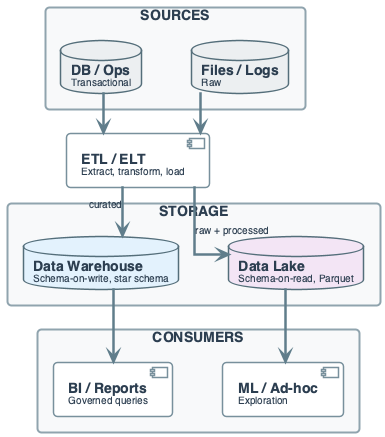

The diagram above was rendered by PlantUML. Its source (embedded in the PNG):
@startuml
'=================================================
' DWH vs DATA LAKE - Pipeline flow
' Sources -> ETL -> Storage (DWH / Lake) -> Consumers
'=================================================

top to bottom direction
skinparam linetype ortho
skinparam shadowing false
skinparam roundcorner 8
skinparam handwritten false
skinparam nodesep 50
skinparam ranksep 40

skinparam defaultFontName "Segoe UI, Helvetica, sans-serif"
skinparam defaultFontSize 16
skinparam defaultFontColor #2C3E50

skinparam rectangle {
    BackgroundColor #F8F9FA
    BorderColor #90A4AE
    BorderThickness 2
    FontSize 14
    Padding 14
}
skinparam component {
    BackgroundColor #FFFFFF
    BorderColor #78909C
    BorderThickness 1.5
    FontSize 14
    Padding 12
}
skinparam database {
    BackgroundColor #ECEFF1
    BorderColor #546E7A
    BorderThickness 1.5
    FontSize 14
}
skinparam arrow {
    Color #607D8B
    Thickness 2.5
    FontSize 11
}

rectangle "SOURCES" #F8F9FA {
    database "**DB / Ops**\n<size:10>Transactional</size>" as S1
    database "**Files / Logs**\n<size:10>Raw</size>" as S2
    S1 -[hidden]right- S2
}

component "**ETL / ELT**\n<size:10>Extract, transform, load</size>" as ETL

rectangle "STORAGE" #F8F9FA {
    database "**Data Warehouse**\n<size:10>Schema-on-write, star schema</size>" as DWH #E3F2FD
    database "**Data Lake**\n<size:10>Schema-on-read, Parquet</size>" as LAKE #F3E5F5
    DWH -[hidden]right- LAKE
}

rectangle "CONSUMERS" #F8F9FA {
    component "**BI / Reports**\n<size:10>Governed queries</size>" as BI
    component "**ML / Ad-hoc**\n<size:10>Exploration</size>" as ML
    BI -[hidden]right- ML
}

S1 -down-> ETL
S2 -down-> ETL
ETL -down-> DWH : <size:10>curated</size>
ETL -down-> LAKE : <size:10>raw + processed</size>
DWH -down-> BI
LAKE -down-> ML

@enduml